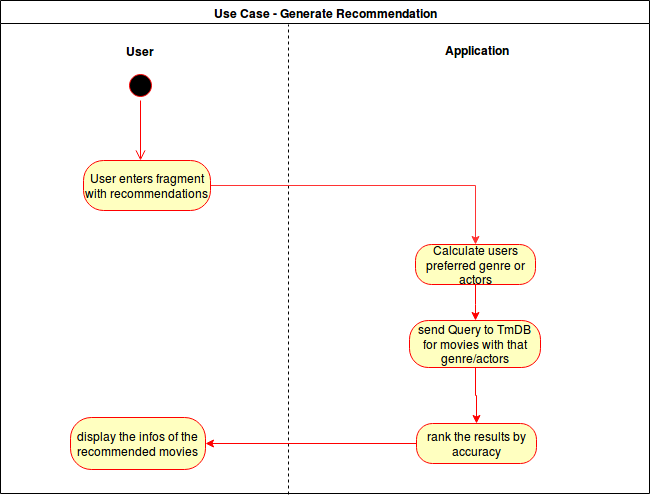

The diagram above was exported from draw.io. Its source (the exported page's mxGraphModel, read from the mxfile embedded in the PNG):
<mxGraphModel dx="876" dy="840" grid="1" gridSize="10" guides="1" tooltips="1" connect="1" arrows="1" fold="1" page="0" pageScale="1" pageWidth="1169" pageHeight="826" background="#ffffff" math="0" shadow="0">
  <root>
    <mxCell id="0" style=";html=1;" />
    <mxCell id="1" style=";html=1;" parent="0" />
    <mxCell id="2" value="Use Case - Generate Recommendation" style="swimlane;whiteSpace=wrap;html=1;" parent="1" vertex="1">
      <mxGeometry x="10" y="-33" width="649" height="493" as="geometry" />
    </mxCell>
    <mxCell id="41" value="" style="line;html=1;strokeWidth=1;fillColor=none;align=left;verticalAlign=middle;spacingTop=-1;spacingLeft=3;spacingRight=3;rotatable=0;labelPosition=right;points=[];portConstraint=eastwest;rotation=90;dashed=1;flipV=0;flipH=1;" parent="2" vertex="1">
      <mxGeometry x="53" y="254" width="470" height="10" as="geometry" />
    </mxCell>
    <mxCell id="42" value="User" style="text;html=1;align=center;fontStyle=1;verticalAlign=middle;spacingLeft=3;spacingRight=3;strokeColor=none;rotatable=0;points=[[0,0.5],[1,0.5]];portConstraint=eastwest;dashed=1;" parent="2" vertex="1">
      <mxGeometry x="100" y="38" width="80" height="26" as="geometry" />
    </mxCell>
    <mxCell id="83" value="" style="ellipse;html=1;shape=startState;fillColor=#000000;strokeColor=#ff0000;" parent="2" vertex="1">
      <mxGeometry x="125" y="70" width="30" height="30" as="geometry" />
    </mxCell>
    <mxCell id="84" value="" style="edgeStyle=orthogonalEdgeStyle;html=1;verticalAlign=bottom;endArrow=open;endSize=8;strokeColor=#ff0000;" parent="2" source="83" edge="1">
      <mxGeometry relative="1" as="geometry">
        <mxPoint x="140" y="160" as="targetPoint" />
      </mxGeometry>
    </mxCell>
    <mxCell id="147" style="edgeStyle=orthogonalEdgeStyle;rounded=0;html=1;jettySize=auto;orthogonalLoop=1;fillColor=#f8cecc;strokeColor=#FF3333;" edge="1" parent="2" source="85" target="132">
      <mxGeometry relative="1" as="geometry" />
    </mxCell>
    <mxCell id="85" value="User enters fragment with recommendations" style="rounded=1;whiteSpace=wrap;html=1;arcSize=40;fillColor=#ffffc0;strokeColor=#ff0000;" parent="2" vertex="1">
      <mxGeometry x="83" y="160" width="127" height="50" as="geometry" />
    </mxCell>
    <mxCell id="144" style="edgeStyle=orthogonalEdgeStyle;rounded=0;html=1;jettySize=auto;orthogonalLoop=1;strokeColor=#FF0000;" parent="2" source="132" target="136" edge="1">
      <mxGeometry relative="1" as="geometry" />
    </mxCell>
    <mxCell id="132" value="Calculate users preferred genre or actors " style="rounded=1;whiteSpace=wrap;html=1;arcSize=40;fillColor=#ffffc0;strokeColor=#ff0000;" parent="2" vertex="1">
      <mxGeometry x="415" y="244" width="120" height="40" as="geometry" />
    </mxCell>
    <mxCell id="145" style="edgeStyle=orthogonalEdgeStyle;rounded=0;html=1;entryX=0.5;entryY=0;jettySize=auto;orthogonalLoop=1;strokeColor=#FF0000;" parent="2" source="136" target="138" edge="1">
      <mxGeometry relative="1" as="geometry" />
    </mxCell>
    <mxCell id="136" value="send Query to TmDB for movies with that genre/actors" style="rounded=1;whiteSpace=wrap;html=1;arcSize=40;fillColor=#ffffc0;strokeColor=#ff0000;" parent="2" vertex="1">
      <mxGeometry x="409" y="320" width="131" height="47" as="geometry" />
    </mxCell>
    <mxCell id="146" style="edgeStyle=orthogonalEdgeStyle;rounded=0;html=1;entryX=1;entryY=0.5;jettySize=auto;orthogonalLoop=1;strokeColor=#FF0000;" parent="2" source="138" target="142" edge="1">
      <mxGeometry relative="1" as="geometry" />
    </mxCell>
    <mxCell id="138" value="rank the results by accuracy" style="rounded=1;whiteSpace=wrap;html=1;arcSize=40;fillColor=#ffffc0;strokeColor=#ff0000;" parent="2" vertex="1">
      <mxGeometry x="416" y="423" width="120" height="40" as="geometry" />
    </mxCell>
    <mxCell id="142" value="display the infos of the recommended movies" style="rounded=1;whiteSpace=wrap;html=1;arcSize=40;fillColor=#ffffc0;strokeColor=#ff0000;" parent="2" vertex="1">
      <mxGeometry x="70" y="417" width="135" height="52" as="geometry" />
    </mxCell>
    <mxCell id="81" value="&lt;b&gt;Application&lt;/b&gt;" style="text;html=1;resizable=0;points=[];autosize=1;align=left;verticalAlign=top;spacingTop=-4;" parent="2" vertex="1">
      <mxGeometry x="443" y="41" width="80" height="20" as="geometry" />
    </mxCell>
  </root>
</mxGraphModel>